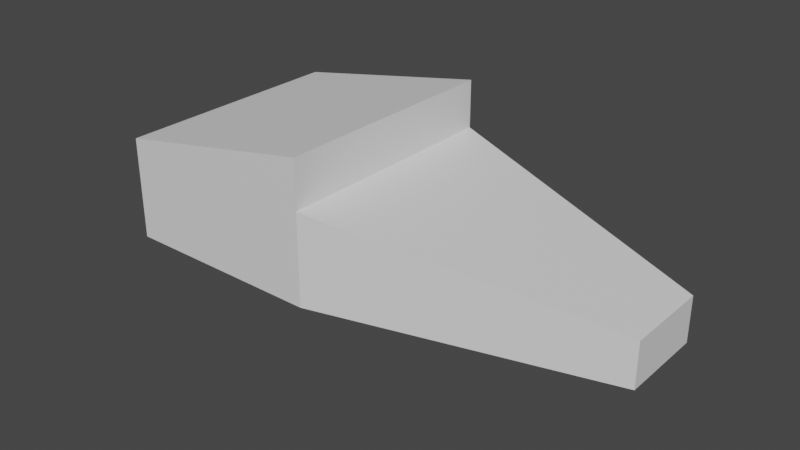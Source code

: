 # Source: Snapjaw.blend  (saved by Blender 3.4.6; exported with 4.5.12 LTS)
import bpy
from mathutils import Matrix  # noqa: F401  (used for matrix-valued properties, if any)

bpy.ops.wm.read_factory_settings(use_empty=True)
scene = bpy.context.scene
scene.name = 'Scene'

# ---- collections
col_collection = bpy.data.collections.new('Collection'); scene.collection.children.link(col_collection)

# ---- materials (node trees are filled in below, after node groups)
mat_material = bpy.data.materials.new('Material')
mat_material.alpha_threshold = 0.0
mat_material.use_transparent_shadow = False
mat_material.roughness = 0.5
mat_material.line_color = (0.0, 0.0, 0.0, 1.0)

# ---- material node trees
mat_material.use_nodes = True; mat_material.node_tree.nodes.clear()
_N = mat_material.node_tree.nodes; _L = mat_material.node_tree.links
n0 = _N.new('ShaderNodeOutputMaterial'); n0.name = 'Material Output'; n0.location = (300, 300)
n1 = _N.new('ShaderNodeBsdfPrincipled'); n1.name = 'Principled BSDF'; n1.location = (10, 300)
n1.distribution = 'GGX'
n1.subsurface_method = 'RANDOM_WALK_SKIN'
n1.inputs[3].default_value = 1.45
n1.inputs[27].default_value = (0.0, 0.0, 0.0, 1.0)
n1.inputs[28].default_value = 1.0
_L.new(n1.outputs[0], n0.inputs[0])
n0.is_active_output = True

# ---- world
world_world = bpy.data.worlds.new('World'); scene.world = world_world
world_world.use_nodes = True; world_world.node_tree.nodes.clear()
_N = world_world.node_tree.nodes; _L = world_world.node_tree.links
n0 = _N.new('ShaderNodeOutputWorld'); n0.name = 'World Output'; n0.location = (300, 300)
n1 = _N.new('ShaderNodeBackground'); n1.name = 'Background'; n1.location = (10, 300)
n1.inputs[0].default_value = (0.05088, 0.05088, 0.05088, 1.0)
_L.new(n1.outputs[0], n0.inputs[0])
n0.is_active_output = True
world_world.color = (0.05088, 0.05088, 0.05088)
world_world.use_sun_shadow = False
world_world.sun_shadow_jitter_overblur = 0.0

# ---- meshes
me_cube = bpy.data.meshes.new('Cube')
me_cube.from_pydata([(1.0, 0.3064, -0.01001), (1.0, 0.3064, -0.328), (1.0, -0.3064, -0.01001), (1.0, -0.3064, -0.328), (-1.0, 0.8528, 0.328), (-1.0, 0.8528, -0.328), (-1.0, -0.8528, 0.328), (-1.0, -0.8528, -0.328), (-2.471, 0.8528, -0.328), (-2.471, -0.8528, -0.328), (-2.471, -0.8528, 0.328), (-2.471, 0.8528, 0.328), (-1.0, -0.8528, 0.6748), (-1.0, 0.8528, 0.6748), (-2.471, -0.8528, 0.4009), (-2.471, 0.8528, 0.4009), (-1.368, -0.8528, 0.0), (-1.368, 0.8528, 0.0), (-2.471, -0.8528, 0.0), (-2.471, 0.8528, 0.0), (-1.735, -0.8528, 0.328), (-1.735, -0.8528, -0.328), (-1.735, 0.8528, -0.328), (-1.735, 0.8528, 0.328), (-1.735, 0.8528, 0.0), (-1.735, -0.8528, 0.0), (-1.368, 0.8528, -0.328), (-1.368, 0.8528, 0.328), (-1.368, -0.8528, -0.328), (-1.368, -0.8528, 0.328), (-1.0, -0.8528, 0.0), (1.0, 0.3064, -0.169), (1.0, -0.3064, -0.169), (-1.0, 0.8528, 0.0), (1.0, 0.3064, -0.169), (1.0, -0.3064, -0.169), (-1.0, 0.8528, 0.0), (-1.0, -0.8528, 0.0)], [], [(0, 4, 6, 2), (32, 2, 6, 30), (25, 20, 10, 18), (5, 1, 3, 7), (31, 0, 2, 32), (33, 4, 0, 31), (18, 10, 11, 19), (22, 21, 9, 8), (10, 20, 29, 6, 12, 14), (24, 22, 8, 19), (12, 13, 15, 14), (4, 27, 23, 11, 15, 13), (11, 10, 14, 15), (6, 4, 13, 12), (23, 24, 19, 11), (9, 18, 19, 8), (21, 25, 18, 9), (34, 36, 37, 35), (28, 16, 25, 21), (27, 17, 24, 23), (17, 26, 22, 24), (5, 7, 28, 21, 22, 26), (16, 29, 20, 25), (17, 36, 5), (4, 17, 27), (16, 30, 6), (7, 37, 16), (17, 5, 26), (17, 4, 33), (16, 6, 29), (16, 28, 7), (30, 33, 4, 6), (36, 17, 16, 37), (16, 17, 33, 30), (33, 31, 32, 30), (5, 36, 37, 7), (3, 35, 37, 7), (1, 34, 35, 3), (5, 36, 34, 1)])
_uv = me_cube.uv_layers.new(name='UVMap')
_uv.uv.foreach_set('vector', [0.625, 0.5, 0.875, 0.5, 0.875, 0.75, 0.625, 0.75, 0.5625, 0.75, 0.625, 0.75, 0.625, 1.0, 0.5625, 1.0, 0.5, 1.0, 0.625, 1.0, 0.625, 1.0, 0.5, 1.0, 0.125, 0.5, 0.375, 0.5, 0.375, 0.75, 0.125, 0.75, 0.5625, 0.5, 0.625, 0.5, 0.625, 0.75, 0.5625, 0.75, 0.5625, 0.25, 0.625, 0.25, 0.625, 0.5, 0.5625, 0.5, 0.5, 0.0, 0.625, 0.0, 0.625, 0.25, 0.5, 0.25, 0.125, 0.5, 0.125, 0.75, 0.125, 0.75, 0.125, 0.5, 0.625, 1.0, 0.625, 1.0, 0.625, 1.0, 0.625, 1.0, 0.625, 1.0, 0.625, 1.0, 0.5, 0.25, 0.375, 0.25, 0.375, 0.25, 0.5, 0.25, 0.875, 0.75, 0.875, 0.5, 0.875, 0.5, 0.875, 0.75, 0.625, 0.25, 0.625, 0.25, 0.625, 0.25, 0.625, 0.25, 0.625, 0.25, 0.625, 0.25, 0.625, 0.25, 0.625, 0.0, 0.625, 0.0, 0.625, 0.25, 0.875, 0.75, 0.875, 0.5, 0.875, 0.5, 0.875, 0.75, 0.625, 0.25, 0.5, 0.25, 0.5, 0.25, 0.625, 0.25, 0.375, 0.0, 0.5, 0.0, 0.5, 0.25, 0.375, 0.25, 0.375, 1.0, 0.5, 1.0, 0.5, 1.0, 0.375, 1.0, 0.0, 0.0, 0.0, 0.0, 0.0, 0.0, 0.0, 0.0, 0.375, 1.0, 0.5, 1.0, 0.5, 1.0, 0.375, 1.0, 0.625, 0.25, 0.5, 0.25, 0.5, 0.25, 0.625, 0.25, 0.5, 0.25, 0.375, 0.25, 0.375, 0.25, 0.5, 0.25, 0.125, 0.5, 0.125, 0.75, 0.125, 0.75, 0.125, 0.75, 0.125, 0.5, 0.125, 0.5, 0.5, 1.0, 0.625, 1.0, 0.625, 1.0, 0.5, 1.0, 0.5, 0.25, 0.4375, 0.25, 0.375, 0.25, 0.625, 0.25, 0.5, 0.25, 0.625, 0.25, 0.5, 1.0, 0.5625, 1.0, 0.625, 1.0, 0.375, 1.0, 0.4375, 1.0, 0.5, 1.0, 0.5, 0.25, 0.375, 0.25, 0.375, 0.25, 0.5, 0.25, 0.625, 0.25, 0.5625, 0.25, 0.5, 1.0, 0.625, 1.0, 0.625, 1.0, 0.5, 1.0, 0.375, 1.0, 0.375, 1.0, 0.0, 0.0, 0.0, 0.0, 0.0, 0.0, 0.0, 0.0, 0.0, 0.0, 0.0, 0.0, 0.0, 0.0, 0.0, 0.0, 0.0, 0.0, 0.0, 0.0, 0.0, 0.0, 0.0, 0.0, 0.0, 0.0, 0.0, 0.0, 0.0, 0.0, 0.0, 0.0, 0.0, 0.0, 0.0, 0.0, 0.0, 0.0, 0.0, 0.0, 0.375, 0.75, 0.4375, 0.75, 0.4375, 1.0, 0.375, 1.0, 0.375, 0.5, 0.4375, 0.5, 0.4375, 0.75, 0.375, 0.75, 0.375, 0.25, 0.4375, 0.25, 0.4375, 0.5, 0.375, 0.5])
me_cube.materials.append(mat_material)
me_cube.use_mirror_x = True
me_cube.use_mirror_y = True
me_cube.use_mirror_vertex_groups = False
me_cube.update()
arm_armature = bpy.data.armatures.new('Armature')  # bones are not reproduced

# ---- objects
ob_head = bpy.data.objects.new('Head', me_cube)
ob_armature = bpy.data.objects.new('Armature', arm_armature)

# ---- transforms, parenting, visibility, modifiers, constraints
ob_head.parent = ob_armature
ob_head.location = (4.544, 0.0, 0.0)
ob_head.lock_rotations_4d = False
ob_head.empty_display_type = 'ARROWS'
ob_head.lineart.crease_threshold = 0.0
ob_head.use_mesh_mirror_x = True
ob_head.use_mesh_mirror_y = True
_vg = ob_head.vertex_groups.new(name='Root')
for _i, _w in zip([4, 5, 6, 7, 8, 9, 10, 11, 12, 13, 14, 15, 16, 17, 18, 19, 20, 21, 22, 23, 24, 25, 26, 27, 28, 29, 30, 33, 36, 37], [0.3586, 0.7518, 0.3575, 0.749, 0.9581, 0.9532, 0.9415, 0.942, 0.3885, 0.3936, 0.9392, 0.9403, 0.6441, 0.644, 0.9512, 0.9534, 0.752, 0.9071, 0.9039, 0.7637, 0.8425, 0.8398, 0.8339, 0.6228, 0.8371, 0.6416, 0.3766, 0.375, 0.473, 0.4634]): _vg.add([_i], _w, 'REPLACE')
_vg = ob_head.vertex_groups.new(name='UpperJaw')
for _i, _w in zip([0, 1, 2, 3, 4, 5, 6, 7, 10, 11, 12, 13, 14, 15, 16, 17, 20, 21, 22, 23, 24, 25, 26, 27, 28, 29, 30, 31, 32, 33, 34, 35, 36, 37], [1.0, 1.947e-07, 1.0, 1.958e-07, 0.5039, 2.818e-10, 0.5039, 2.85e-10, 4.341e-09, 4.098e-09, 0.5039, 0.5039, 1.246e-10, 1.117e-10, 0.0003112, 0.0003112, 0.0001903, 0.0004593, 0.0004938, 0.0001813, 0.0005978, 0.0006079, 1.251e-05, 0.00736, 1.226e-05, 0.006994, 0.3117, 1.0, 1.0, 0.3125, 9.192e-06, 9.163e-06, 0.001966, 0.002002]): _vg.add([_i], _w, 'REPLACE')
_vg = ob_head.vertex_groups.new(name='LowerJaw')
for _i, _w in zip([0, 1, 2, 3, 4, 5, 6, 7, 10, 11, 12, 13, 14, 15, 16, 17, 18, 19, 20, 21, 22, 23, 24, 25, 26, 27, 28, 29, 30, 31, 32, 33, 34, 35, 36, 37], [2.583e-07, 1.0, 2.575e-07, 1.0, 2.495e-05, 0.5, 2.499e-05, 0.5, 0.004288, 0.004048, 8.782e-05, 8.708e-05, 0.0108, 0.009681, 0.0002678, 0.0002679, 0.0, 0.0, 6.501e-07, 7.388e-07, 7.41e-07, 6.194e-07, 0.0005336, 0.0005427, 0.0005874, 2.216e-06, 0.0006379, 2.106e-06, 2.203e-06, 0.00799, 0.00801, 2.209e-06, 0.998, 0.998, 0.001477, 0.001503]): _vg.add([_i], _w, 'REPLACE')
_m = ob_head.modifiers.new('Armature', 'ARMATURE')
_m.object = ob_armature
ob_armature.location = (0.0, 0.0, 0.0)
ob_armature.show_in_front = True

# ---- collection membership
col_collection.objects.link(ob_head)
col_collection.objects.link(ob_armature)

# ---- scene / render settings (as saved in the file)
scene.frame_start = 1; scene.frame_end = 250; scene.frame_set(1)
scene.render.engine = 'BLENDER_EEVEE_NEXT'
scene.cycles.sampling_pattern = 'TABULATED_SOBOL'
scene.cycles.use_light_tree = False
scene.view_settings.view_transform = 'Filmic'
bpy.context.view_layer.update()

# ---- added for rendering (the .blend has no active camera and no usable light): camera, sun
cam_auto = bpy.data.cameras.new('AutoCamera')
cam_auto.lens = 50.0
cam_auto.sensor_width = 36.0
cam_auto.clip_end = 1000.0
ob_auto_camera = bpy.data.objects.new('AutoCamera', cam_auto)
scene.collection.objects.link(ob_auto_camera)
ob_auto_camera.location = (7.74706, -4.94347, 3.22925)
ob_auto_camera.rotation_euler = (1.09748, -7.21219e-08, 0.694738)
scene.camera = ob_auto_camera
light_auto_sun = bpy.data.lights.new('AutoSun', 'SUN')
light_auto_sun.energy = 3.0
light_auto_sun.angle = 0.0523599
ob_auto_sun = bpy.data.objects.new('AutoSun', light_auto_sun)
scene.collection.objects.link(ob_auto_sun)
ob_auto_sun.rotation_euler = (0.872665, 0.174533, 0.523599)
bpy.context.view_layer.update()
